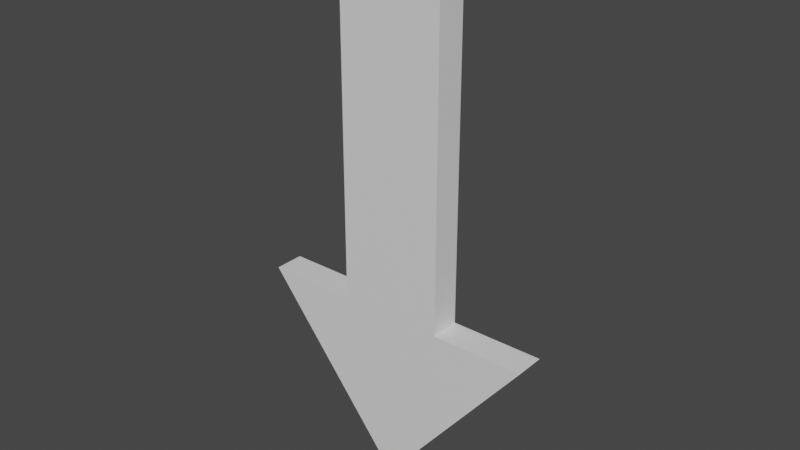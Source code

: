 # Source: Arrow.blend  (saved by Blender 2.91.10; exported with 4.5.12 LTS)
import bpy
from mathutils import Matrix  # noqa: F401  (used for matrix-valued properties, if any)

bpy.ops.wm.read_factory_settings(use_empty=True)
scene = bpy.context.scene
scene.name = 'Scene'

# ---- collections
col_collection = bpy.data.collections.new('Collection'); scene.collection.children.link(col_collection)

# ---- materials (node trees are filled in below, after node groups)
mat_arrow = bpy.data.materials.new('Arrow')
mat_arrow.alpha_threshold = 0.0
mat_arrow.use_transparent_shadow = False
mat_arrow.line_color = (0.0, 0.0, 0.0, 1.0)

# ---- material node trees
mat_arrow.use_nodes = True; mat_arrow.node_tree.nodes.clear()
_N = mat_arrow.node_tree.nodes; _L = mat_arrow.node_tree.links
n0 = _N.new('ShaderNodeOutputMaterial'); n0.name = 'Material Output'; n0.location = (300, 300)
n1 = _N.new('ShaderNodeBsdfPrincipled'); n1.name = 'Principled BSDF'; n1.location = (10, 300)
n1.distribution = 'GGX'
n1.subsurface_method = 'BURLEY'
n1.inputs[2].default_value = 0.4
n1.inputs[3].default_value = 1.45
n1.inputs[27].default_value = (0.0, 0.0, 0.0, 1.0)
n1.inputs[28].default_value = 1.0
_L.new(n1.outputs[0], n0.inputs[0])
n0.is_active_output = True

# ---- world
world_world = bpy.data.worlds.new('World'); scene.world = world_world
world_world.use_nodes = True; world_world.node_tree.nodes.clear()
_N = world_world.node_tree.nodes; _L = world_world.node_tree.links
n0 = _N.new('ShaderNodeOutputWorld'); n0.name = 'World Output'; n0.location = (300, 300)
n1 = _N.new('ShaderNodeBackground'); n1.name = 'Background'; n1.location = (10, 300)
n1.inputs[0].default_value = (0.05088, 0.05088, 0.05088, 1.0)
_L.new(n1.outputs[0], n0.inputs[0])
n0.is_active_output = True
world_world.color = (0.05088, 0.05088, 0.05088)
world_world.use_sun_shadow = False
world_world.sun_shadow_jitter_overblur = 0.0

# ---- meshes
me_cube = bpy.data.meshes.new('Cube')
me_cube.from_pydata([(0.4881, 0.1396, 1.662), (0.4881, 0.1396, -1.662), (0.4881, -0.1396, 1.662), (0.4881, -0.1396, -1.662), (-0.4881, 0.1396, 1.662), (-0.4881, 0.1396, -1.662), (-0.4881, -0.1396, 1.662), (-0.4881, -0.1396, -1.662), (1.344, 0.1396, -1.662), (1.344, -0.1396, -1.662), (-1.344, 0.1396, -1.662), (-1.344, -0.1396, -1.662), (0.0, 0.1396, -3.336), (0.0, -0.1396, -3.336)], [], [(0, 4, 6, 2), (3, 2, 6, 7), (7, 6, 4, 5), (1, 0, 2, 3), (5, 4, 0, 1), (8, 9, 13, 12), (7, 5, 10, 11), (1, 3, 9, 8), (7, 11, 13, 9, 3), (5, 1, 8, 12, 10), (11, 10, 12, 13)])
_uv = me_cube.uv_layers.new(name='UVMap')
_uv.uv.foreach_set('vector', [0.625, 0.5, 0.875, 0.5, 0.875, 0.75, 0.625, 0.75, 0.375, 0.75, 0.625, 0.75, 0.625, 1.0, 0.375, 1.0, 0.375, 0.0, 0.625, 0.0, 0.625, 0.25, 0.375, 0.25, 0.375, 0.5, 0.625, 0.5, 0.625, 0.75, 0.375, 0.75, 0.375, 0.25, 0.625, 0.25, 0.625, 0.5, 0.375, 0.5, 0.375, 0.5, 0.375, 0.75, 0.375, 0.75, 0.375, 0.5, 0.375, 0.0, 0.375, 0.25, 0.375, 0.25, 0.375, 0.0, 0.375, 0.5, 0.375, 0.75, 0.375, 0.75, 0.375, 0.5, 0.375, 0.0, 0.375, 0.0, 0.375, 0.0, 0.375, 0.75, 0.375, 0.75, 0.375, 0.25, 0.375, 0.5, 0.375, 0.5, 0.375, 0.25, 0.375, 0.25, 0.375, 0.0, 0.375, 0.25, 0.375, 0.25, 0.375, 0.0])
me_cube.materials.append(mat_arrow)
me_cube.use_remesh_preserve_volume = False
me_cube.use_remesh_preserve_attributes = False
me_cube.use_mirror_vertex_groups = False
me_cube.update()

# ---- objects
ob_cube = bpy.data.objects.new('Cube', me_cube)

# ---- transforms, parenting, visibility, modifiers, constraints
ob_cube.location = (0.0, 0.0, 0.0)
ob_cube.lock_rotations_4d = False
ob_cube.empty_display_type = 'ARROWS'
ob_cube.lineart.crease_threshold = 0.0

# ---- collection membership
col_collection.objects.link(ob_cube)

# ---- scene / render settings (as saved in the file)
scene.frame_start = 1; scene.frame_end = 250; scene.frame_set(1)
scene.render.engine = 'BLENDER_EEVEE_NEXT'
scene.cycles.use_denoising = False
scene.cycles.samples = 128
scene.cycles.sampling_pattern = 'TABULATED_SOBOL'
scene.cycles.use_adaptive_sampling = False
scene.cycles.use_light_tree = False
scene.view_settings.view_transform = 'Filmic'
bpy.context.view_layer.update()

# ---- added for rendering (the .blend has no active camera and no usable light): camera, sun
cam_auto = bpy.data.cameras.new('AutoCamera')
cam_auto.lens = 50.0
cam_auto.sensor_width = 36.0
cam_auto.clip_end = 1000.0
ob_auto_camera = bpy.data.objects.new('AutoCamera', cam_auto)
scene.collection.objects.link(ob_auto_camera)
ob_auto_camera.location = (5.25703, -6.30843, 3.36873)
ob_auto_camera.rotation_euler = (1.09748, -7.21219e-08, 0.694738)
scene.camera = ob_auto_camera
light_auto_sun = bpy.data.lights.new('AutoSun', 'SUN')
light_auto_sun.energy = 3.0
light_auto_sun.angle = 0.0523599
ob_auto_sun = bpy.data.objects.new('AutoSun', light_auto_sun)
scene.collection.objects.link(ob_auto_sun)
ob_auto_sun.rotation_euler = (0.872665, 0.174533, 0.523599)
bpy.context.view_layer.update()

